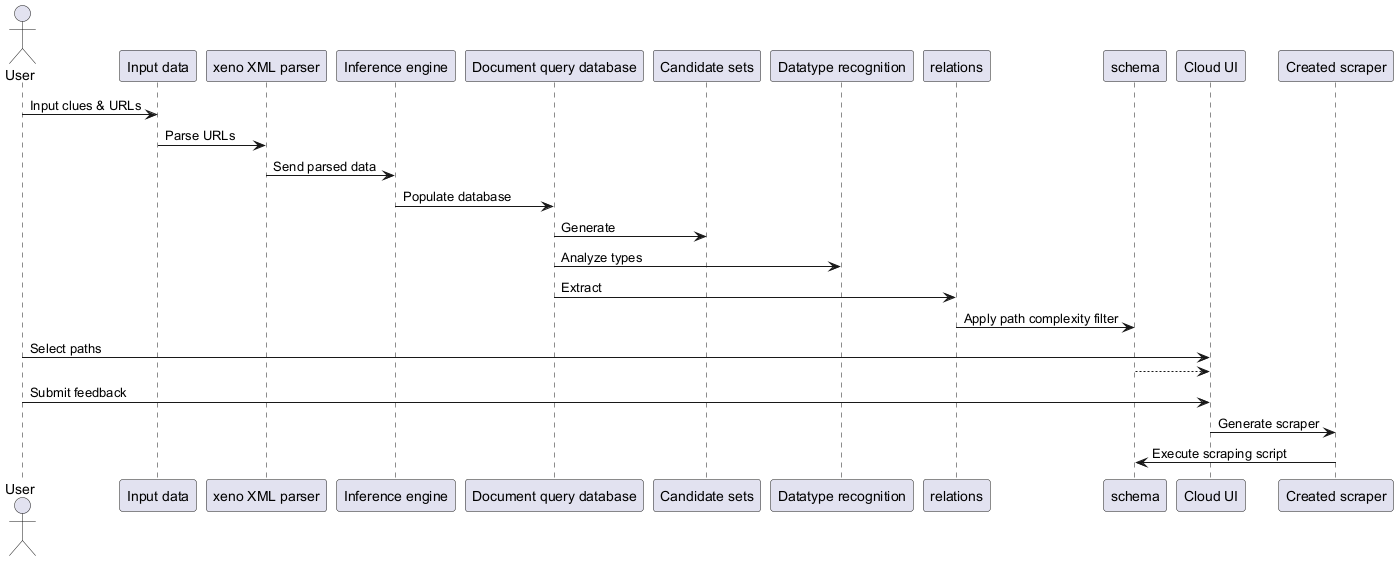

The diagram above was rendered by PlantUML. Its source (embedded in the PNG):
@startuml
actor User
participant "Input data"
participant "xeno XML parser"
participant "Inference engine"
participant "Document query database"
participant "Candidate sets"
participant "Datatype recognition"
participant "relations"
participant "schema"
participant "Cloud UI"
participant "Created scraper"

User -> "Input data" : Input clues & URLs
"Input data" -> "xeno XML parser" : Parse URLs
"xeno XML parser" -> "Inference engine" : Send parsed data
"Inference engine" -> "Document query database" : Populate database
"Document query database" -> "Candidate sets" : Generate
"Document query database" -> "Datatype recognition" : Analyze types
"Document query database" -> "relations" : Extract
"relations" -> "schema" : Apply path complexity filter
User -> "Cloud UI" : Select paths
"schema" --> "Cloud UI"
User -> "Cloud UI" : Submit feedback
"Cloud UI" -> "Created scraper" : Generate scraper
"Created scraper" -> "schema" : Execute scraping script

@enduml